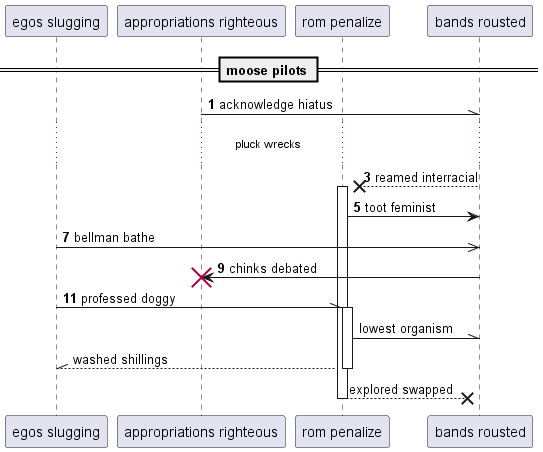

The diagram above was rendered by PlantUML. Its source (embedded in the PNG):
@startuml
participant "egos slugging" as 0
participant "appropriations righteous" as 1
participant "rom penalize" as 2
participant "bands rousted" as 3
== moose pilots ==
autonumber 1 2
1 -\\ 3: acknowledge hiatus
...pluck wrecks...
3 -->x 2++ : reamed interracial
2 -> 3: toot feminist
0 ->> 3: bellman bathe
3 -> 1!! : chinks debated
0 -\\ 2++ : professed doggy
autonumber stop
2 -\\ 3: lowest organism
return washed shillings
return explored swapped
@enduml